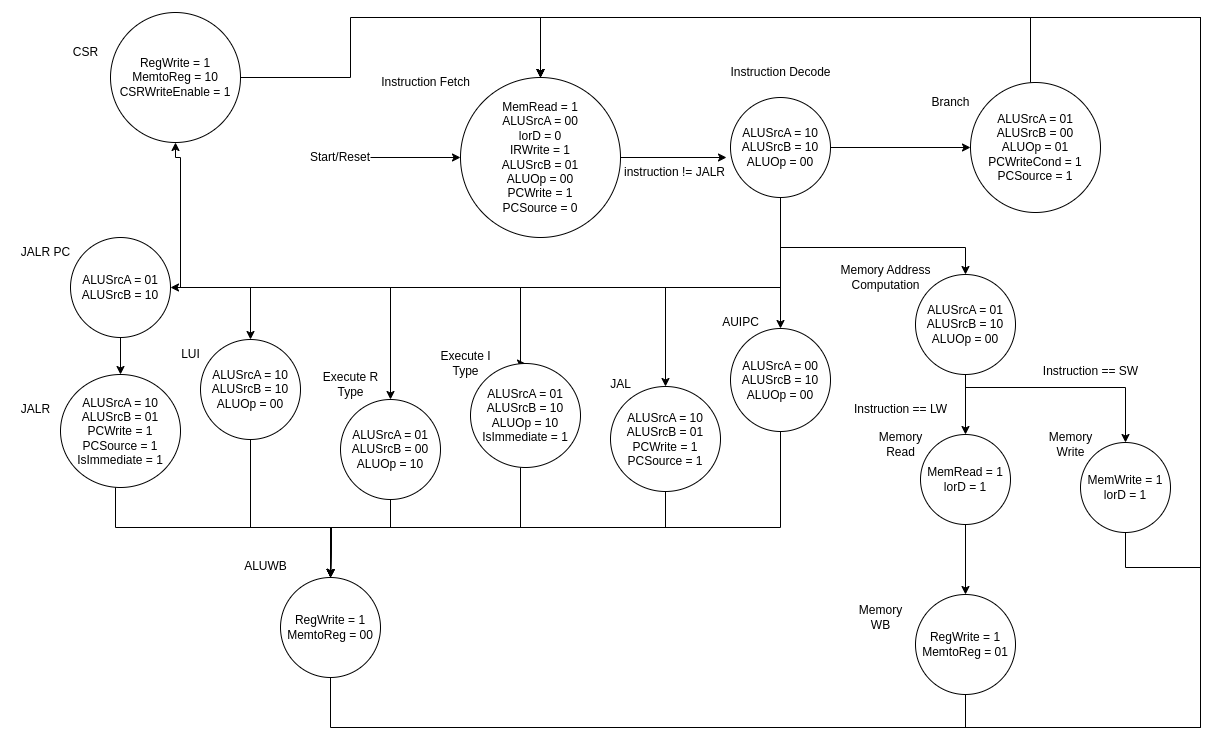

The diagram above was exported from draw.io. Its source (the exported page's mxGraphModel, read from the mxfile embedded in the PNG):
<mxGraphModel dx="2983" dy="1009" grid="1" gridSize="10" guides="1" tooltips="1" connect="1" arrows="1" fold="1" page="1" pageScale="1" pageWidth="1100" pageHeight="850" background="none" math="0" shadow="0">
  <root>
    <mxCell id="0" />
    <mxCell id="1" parent="0" />
    <mxCell id="y397iVqgfAQPCmiQE2a7-1" value="MemRead = 1&lt;br&gt;ALUSrcA = 00&lt;br&gt;lorD = 0&lt;br&gt;IRWrite = 1&lt;br&gt;ALUSrcB = 01&lt;br&gt;ALUOp = 00&lt;br&gt;PCWrite = 1&lt;br&gt;PCSource = 0" style="ellipse;whiteSpace=wrap;html=1;aspect=fixed;" parent="1" vertex="1">
      <mxGeometry x="260" y="70" width="160" height="160" as="geometry" />
    </mxCell>
    <mxCell id="y397iVqgfAQPCmiQE2a7-28" style="edgeStyle=orthogonalEdgeStyle;rounded=0;orthogonalLoop=1;jettySize=auto;html=1;entryX=0;entryY=0.5;entryDx=0;entryDy=0;" parent="1" source="y397iVqgfAQPCmiQE2a7-3" target="y397iVqgfAQPCmiQE2a7-5" edge="1">
      <mxGeometry relative="1" as="geometry" />
    </mxCell>
    <mxCell id="8pU6EKOlSpO53K29AxZ5-15" style="edgeStyle=orthogonalEdgeStyle;rounded=0;orthogonalLoop=1;jettySize=auto;html=1;" parent="1" source="y397iVqgfAQPCmiQE2a7-3" target="y397iVqgfAQPCmiQE2a7-6" edge="1">
      <mxGeometry relative="1" as="geometry">
        <Array as="points">
          <mxPoint x="580" y="280" />
          <mxPoint x="50" y="280" />
        </Array>
      </mxGeometry>
    </mxCell>
    <mxCell id="8pU6EKOlSpO53K29AxZ5-16" style="edgeStyle=orthogonalEdgeStyle;rounded=0;orthogonalLoop=1;jettySize=auto;html=1;" parent="1" source="y397iVqgfAQPCmiQE2a7-3" target="y397iVqgfAQPCmiQE2a7-11" edge="1">
      <mxGeometry relative="1" as="geometry">
        <Array as="points">
          <mxPoint x="580" y="280" />
          <mxPoint x="190" y="280" />
        </Array>
      </mxGeometry>
    </mxCell>
    <mxCell id="8pU6EKOlSpO53K29AxZ5-17" style="edgeStyle=orthogonalEdgeStyle;rounded=0;orthogonalLoop=1;jettySize=auto;html=1;entryX=0.5;entryY=0;entryDx=0;entryDy=0;" parent="1" source="y397iVqgfAQPCmiQE2a7-3" target="y397iVqgfAQPCmiQE2a7-14" edge="1">
      <mxGeometry relative="1" as="geometry">
        <Array as="points">
          <mxPoint x="580" y="280" />
          <mxPoint x="320" y="280" />
        </Array>
      </mxGeometry>
    </mxCell>
    <mxCell id="8pU6EKOlSpO53K29AxZ5-18" style="edgeStyle=orthogonalEdgeStyle;rounded=0;orthogonalLoop=1;jettySize=auto;html=1;entryX=0.5;entryY=0;entryDx=0;entryDy=0;" parent="1" source="y397iVqgfAQPCmiQE2a7-3" target="y397iVqgfAQPCmiQE2a7-13" edge="1">
      <mxGeometry relative="1" as="geometry">
        <Array as="points">
          <mxPoint x="580" y="280" />
          <mxPoint x="465" y="280" />
        </Array>
      </mxGeometry>
    </mxCell>
    <mxCell id="8pU6EKOlSpO53K29AxZ5-19" style="edgeStyle=orthogonalEdgeStyle;rounded=0;orthogonalLoop=1;jettySize=auto;html=1;" parent="1" source="y397iVqgfAQPCmiQE2a7-3" target="y397iVqgfAQPCmiQE2a7-8" edge="1">
      <mxGeometry relative="1" as="geometry" />
    </mxCell>
    <mxCell id="xiK0AQ7VRPVtOfdA7cVU-1" style="edgeStyle=orthogonalEdgeStyle;rounded=0;orthogonalLoop=1;jettySize=auto;html=1;" parent="1" source="y397iVqgfAQPCmiQE2a7-3" target="y397iVqgfAQPCmiQE2a7-4" edge="1">
      <mxGeometry relative="1" as="geometry">
        <Array as="points">
          <mxPoint x="580" y="240" />
          <mxPoint x="765" y="240" />
        </Array>
      </mxGeometry>
    </mxCell>
    <mxCell id="8aY0l7PkNPvUATuZ9dX5-6" style="edgeStyle=orthogonalEdgeStyle;rounded=0;orthogonalLoop=1;jettySize=auto;html=1;entryX=1;entryY=0.5;entryDx=0;entryDy=0;" parent="1" source="y397iVqgfAQPCmiQE2a7-3" target="8aY0l7PkNPvUATuZ9dX5-1" edge="1">
      <mxGeometry relative="1" as="geometry">
        <Array as="points">
          <mxPoint x="580" y="280" />
          <mxPoint x="-30" y="280" />
        </Array>
      </mxGeometry>
    </mxCell>
    <mxCell id="40aVKLr8PPfcD1qMoI3h-7" style="edgeStyle=orthogonalEdgeStyle;rounded=0;orthogonalLoop=1;jettySize=auto;html=1;entryX=0.5;entryY=1;entryDx=0;entryDy=0;" edge="1" parent="1" source="y397iVqgfAQPCmiQE2a7-3" target="40aVKLr8PPfcD1qMoI3h-1">
      <mxGeometry relative="1" as="geometry">
        <Array as="points">
          <mxPoint x="580" y="280" />
          <mxPoint x="-20" y="280" />
          <mxPoint x="-20" y="150" />
        </Array>
      </mxGeometry>
    </mxCell>
    <mxCell id="y397iVqgfAQPCmiQE2a7-3" value="ALUSrcA = 10&lt;br&gt;ALUSrcB = 10&lt;br&gt;ALUOp = 00" style="ellipse;whiteSpace=wrap;html=1;" parent="1" vertex="1">
      <mxGeometry x="530" y="90" width="100" height="100" as="geometry" />
    </mxCell>
    <mxCell id="y397iVqgfAQPCmiQE2a7-21" style="edgeStyle=orthogonalEdgeStyle;rounded=0;orthogonalLoop=1;jettySize=auto;html=1;entryX=0.5;entryY=0;entryDx=0;entryDy=0;" parent="1" source="y397iVqgfAQPCmiQE2a7-4" target="y397iVqgfAQPCmiQE2a7-12" edge="1">
      <mxGeometry relative="1" as="geometry" />
    </mxCell>
    <mxCell id="y397iVqgfAQPCmiQE2a7-43" style="edgeStyle=orthogonalEdgeStyle;rounded=0;orthogonalLoop=1;jettySize=auto;html=1;" parent="1" source="y397iVqgfAQPCmiQE2a7-4" target="y397iVqgfAQPCmiQE2a7-10" edge="1">
      <mxGeometry relative="1" as="geometry">
        <Array as="points">
          <mxPoint x="765" y="380" />
          <mxPoint x="925" y="380" />
        </Array>
      </mxGeometry>
    </mxCell>
    <mxCell id="y397iVqgfAQPCmiQE2a7-4" value="ALUSrcA = 01&lt;br&gt;ALUSrcB = 10&lt;br&gt;ALUOp = 00" style="ellipse;whiteSpace=wrap;html=1;" parent="1" vertex="1">
      <mxGeometry x="715" y="267" width="100" height="100" as="geometry" />
    </mxCell>
    <mxCell id="y397iVqgfAQPCmiQE2a7-53" style="edgeStyle=orthogonalEdgeStyle;rounded=0;orthogonalLoop=1;jettySize=auto;html=1;entryX=0.5;entryY=0;entryDx=0;entryDy=0;" parent="1" source="y397iVqgfAQPCmiQE2a7-5" target="y397iVqgfAQPCmiQE2a7-1" edge="1">
      <mxGeometry relative="1" as="geometry">
        <Array as="points">
          <mxPoint x="830" y="10" />
          <mxPoint x="340" y="10" />
        </Array>
      </mxGeometry>
    </mxCell>
    <mxCell id="y397iVqgfAQPCmiQE2a7-5" value="ALUSrcA = 01&lt;br&gt;ALUSrcB = 00&lt;br&gt;ALUOp = 01&lt;br&gt;PCWriteCond = 1&lt;br&gt;PCSource = 1" style="ellipse;whiteSpace=wrap;html=1;" parent="1" vertex="1">
      <mxGeometry x="770" y="75" width="130" height="130" as="geometry" />
    </mxCell>
    <mxCell id="8pU6EKOlSpO53K29AxZ5-5" style="edgeStyle=orthogonalEdgeStyle;rounded=0;orthogonalLoop=1;jettySize=auto;html=1;" parent="1" source="y397iVqgfAQPCmiQE2a7-6" edge="1">
      <mxGeometry relative="1" as="geometry">
        <mxPoint x="130" y="570" as="targetPoint" />
        <Array as="points">
          <mxPoint x="50" y="520" />
          <mxPoint x="131" y="520" />
        </Array>
      </mxGeometry>
    </mxCell>
    <mxCell id="y397iVqgfAQPCmiQE2a7-6" value="ALUSrcA = 10&lt;br style=&quot;border-color: var(--border-color);&quot;&gt;ALUSrcB = 10&lt;br style=&quot;border-color: var(--border-color);&quot;&gt;ALUOp = 00" style="ellipse;whiteSpace=wrap;html=1;" parent="1" vertex="1">
      <mxGeometry y="332" width="100" height="100" as="geometry" />
    </mxCell>
    <mxCell id="8pU6EKOlSpO53K29AxZ5-9" style="edgeStyle=orthogonalEdgeStyle;rounded=0;orthogonalLoop=1;jettySize=auto;html=1;" parent="1" source="y397iVqgfAQPCmiQE2a7-8" edge="1">
      <mxGeometry relative="1" as="geometry">
        <mxPoint x="130" y="570" as="targetPoint" />
        <Array as="points">
          <mxPoint x="580" y="520" />
          <mxPoint x="131" y="520" />
        </Array>
      </mxGeometry>
    </mxCell>
    <mxCell id="y397iVqgfAQPCmiQE2a7-8" value="ALUSrcA = 00&lt;br&gt;ALUSrcB = 10&lt;br&gt;ALUOp = 00" style="ellipse;whiteSpace=wrap;html=1;" parent="1" vertex="1">
      <mxGeometry x="530" y="321" width="100" height="103" as="geometry" />
    </mxCell>
    <mxCell id="8pU6EKOlSpO53K29AxZ5-3" style="edgeStyle=orthogonalEdgeStyle;rounded=0;orthogonalLoop=1;jettySize=auto;html=1;entryX=0.5;entryY=0;entryDx=0;entryDy=0;" parent="1" source="y397iVqgfAQPCmiQE2a7-9" target="y397iVqgfAQPCmiQE2a7-1" edge="1">
      <mxGeometry relative="1" as="geometry">
        <Array as="points">
          <mxPoint x="765" y="720" />
          <mxPoint x="1000" y="720" />
          <mxPoint x="1000" y="10" />
          <mxPoint x="340" y="10" />
        </Array>
      </mxGeometry>
    </mxCell>
    <mxCell id="y397iVqgfAQPCmiQE2a7-9" value="RegWrite = 1&lt;br&gt;MemtoReg = 01" style="ellipse;whiteSpace=wrap;html=1;" parent="1" vertex="1">
      <mxGeometry x="715" y="587" width="100" height="100" as="geometry" />
    </mxCell>
    <mxCell id="8pU6EKOlSpO53K29AxZ5-2" style="edgeStyle=orthogonalEdgeStyle;rounded=0;orthogonalLoop=1;jettySize=auto;html=1;entryX=0.5;entryY=0;entryDx=0;entryDy=0;" parent="1" source="y397iVqgfAQPCmiQE2a7-10" target="y397iVqgfAQPCmiQE2a7-1" edge="1">
      <mxGeometry relative="1" as="geometry">
        <Array as="points">
          <mxPoint x="925" y="560" />
          <mxPoint x="1000" y="560" />
          <mxPoint x="1000" y="10" />
          <mxPoint x="340" y="10" />
        </Array>
      </mxGeometry>
    </mxCell>
    <mxCell id="y397iVqgfAQPCmiQE2a7-10" value="MemWrite = 1&lt;br&gt;lorD = 1" style="ellipse;whiteSpace=wrap;html=1;" parent="1" vertex="1">
      <mxGeometry x="880" y="435" width="90" height="90" as="geometry" />
    </mxCell>
    <mxCell id="8pU6EKOlSpO53K29AxZ5-6" style="edgeStyle=orthogonalEdgeStyle;rounded=0;orthogonalLoop=1;jettySize=auto;html=1;" parent="1" source="y397iVqgfAQPCmiQE2a7-11" edge="1">
      <mxGeometry relative="1" as="geometry">
        <mxPoint x="130" y="570" as="targetPoint" />
        <Array as="points">
          <mxPoint x="190" y="520" />
          <mxPoint x="131" y="520" />
        </Array>
      </mxGeometry>
    </mxCell>
    <mxCell id="y397iVqgfAQPCmiQE2a7-11" value="ALUSrcA = 01&lt;br&gt;ALUSrcB = 00&lt;br&gt;ALUOp = 10" style="ellipse;whiteSpace=wrap;html=1;" parent="1" vertex="1">
      <mxGeometry x="140" y="392" width="100" height="100" as="geometry" />
    </mxCell>
    <mxCell id="y397iVqgfAQPCmiQE2a7-23" style="edgeStyle=orthogonalEdgeStyle;rounded=0;orthogonalLoop=1;jettySize=auto;html=1;entryX=0.5;entryY=0;entryDx=0;entryDy=0;" parent="1" source="y397iVqgfAQPCmiQE2a7-12" target="y397iVqgfAQPCmiQE2a7-9" edge="1">
      <mxGeometry relative="1" as="geometry" />
    </mxCell>
    <mxCell id="y397iVqgfAQPCmiQE2a7-12" value="MemRead = 1&lt;br&gt;lorD = 1" style="ellipse;whiteSpace=wrap;html=1;" parent="1" vertex="1">
      <mxGeometry x="720" y="427" width="90" height="90" as="geometry" />
    </mxCell>
    <mxCell id="8pU6EKOlSpO53K29AxZ5-8" style="edgeStyle=orthogonalEdgeStyle;rounded=0;orthogonalLoop=1;jettySize=auto;html=1;entryX=0.5;entryY=0;entryDx=0;entryDy=0;" parent="1" source="y397iVqgfAQPCmiQE2a7-13" target="y397iVqgfAQPCmiQE2a7-15" edge="1">
      <mxGeometry relative="1" as="geometry">
        <mxPoint x="130" y="560" as="targetPoint" />
        <Array as="points">
          <mxPoint x="465" y="520" />
          <mxPoint x="131" y="520" />
        </Array>
      </mxGeometry>
    </mxCell>
    <mxCell id="y397iVqgfAQPCmiQE2a7-13" value="ALUSrcA = 10&lt;br&gt;ALUSrcB = 01&lt;br&gt;PCWrite = 1&lt;br&gt;PCSource = 1" style="ellipse;whiteSpace=wrap;html=1;" parent="1" vertex="1">
      <mxGeometry x="410" y="379" width="110" height="105" as="geometry" />
    </mxCell>
    <mxCell id="8pU6EKOlSpO53K29AxZ5-7" style="edgeStyle=orthogonalEdgeStyle;rounded=0;orthogonalLoop=1;jettySize=auto;html=1;" parent="1" source="y397iVqgfAQPCmiQE2a7-14" edge="1">
      <mxGeometry relative="1" as="geometry">
        <mxPoint x="130" y="570" as="targetPoint" />
        <Array as="points">
          <mxPoint x="320" y="520" />
          <mxPoint x="131" y="520" />
        </Array>
      </mxGeometry>
    </mxCell>
    <mxCell id="y397iVqgfAQPCmiQE2a7-14" value="ALUSrcA = 01&lt;br style=&quot;border-color: var(--border-color);&quot;&gt;ALUSrcB = 10&lt;br style=&quot;border-color: var(--border-color);&quot;&gt;ALUOp = 10&lt;br&gt;IsImmediate = 1" style="ellipse;whiteSpace=wrap;html=1;" parent="1" vertex="1">
      <mxGeometry x="270" y="356" width="110" height="104" as="geometry" />
    </mxCell>
    <mxCell id="y397iVqgfAQPCmiQE2a7-51" style="edgeStyle=orthogonalEdgeStyle;rounded=0;orthogonalLoop=1;jettySize=auto;html=1;entryX=0.5;entryY=0;entryDx=0;entryDy=0;" parent="1" source="y397iVqgfAQPCmiQE2a7-15" target="y397iVqgfAQPCmiQE2a7-1" edge="1">
      <mxGeometry relative="1" as="geometry">
        <Array as="points">
          <mxPoint x="130" y="720" />
          <mxPoint x="1000" y="720" />
          <mxPoint x="1000" y="10" />
          <mxPoint x="340" y="10" />
        </Array>
      </mxGeometry>
    </mxCell>
    <mxCell id="y397iVqgfAQPCmiQE2a7-15" value="RegWrite = 1&lt;br&gt;MemtoReg = 00" style="ellipse;whiteSpace=wrap;html=1;" parent="1" vertex="1">
      <mxGeometry x="80" y="570" width="100" height="100" as="geometry" />
    </mxCell>
    <mxCell id="y397iVqgfAQPCmiQE2a7-55" style="edgeStyle=orthogonalEdgeStyle;rounded=0;orthogonalLoop=1;jettySize=auto;html=1;entryX=0;entryY=0.5;entryDx=0;entryDy=0;" parent="1" source="y397iVqgfAQPCmiQE2a7-16" target="y397iVqgfAQPCmiQE2a7-1" edge="1">
      <mxGeometry relative="1" as="geometry" />
    </mxCell>
    <mxCell id="y397iVqgfAQPCmiQE2a7-16" value="Start/Reset" style="text;html=1;strokeColor=none;fillColor=none;align=center;verticalAlign=middle;whiteSpace=wrap;rounded=0;" parent="1" vertex="1">
      <mxGeometry x="110" y="135" width="60" height="30" as="geometry" />
    </mxCell>
    <mxCell id="y397iVqgfAQPCmiQE2a7-17" value="Instruction Decode" style="text;html=1;align=center;verticalAlign=middle;resizable=0;points=[];autosize=1;strokeColor=none;fillColor=none;" parent="1" vertex="1">
      <mxGeometry x="520" y="50" width="120" height="30" as="geometry" />
    </mxCell>
    <mxCell id="y397iVqgfAQPCmiQE2a7-18" style="edgeStyle=orthogonalEdgeStyle;rounded=0;orthogonalLoop=1;jettySize=auto;html=1;entryX=-0.04;entryY=0.6;entryDx=0;entryDy=0;entryPerimeter=0;" parent="1" source="y397iVqgfAQPCmiQE2a7-1" target="y397iVqgfAQPCmiQE2a7-3" edge="1">
      <mxGeometry relative="1" as="geometry" />
    </mxCell>
    <mxCell id="y397iVqgfAQPCmiQE2a7-29" value="Branch" style="text;html=1;align=center;verticalAlign=middle;resizable=0;points=[];autosize=1;strokeColor=none;fillColor=none;" parent="1" vertex="1">
      <mxGeometry x="720" y="80" width="60" height="30" as="geometry" />
    </mxCell>
    <mxCell id="y397iVqgfAQPCmiQE2a7-30" value="Memory Address &lt;br&gt;Computation" style="text;html=1;align=center;verticalAlign=middle;resizable=0;points=[];autosize=1;strokeColor=none;fillColor=none;" parent="1" vertex="1">
      <mxGeometry x="630" y="250" width="110" height="40" as="geometry" />
    </mxCell>
    <mxCell id="y397iVqgfAQPCmiQE2a7-31" value="Memory &lt;br&gt;Read" style="text;html=1;align=center;verticalAlign=middle;resizable=0;points=[];autosize=1;strokeColor=none;fillColor=none;" parent="1" vertex="1">
      <mxGeometry x="665" y="417" width="70" height="40" as="geometry" />
    </mxCell>
    <mxCell id="y397iVqgfAQPCmiQE2a7-32" value="Memory &lt;br&gt;WB" style="text;html=1;align=center;verticalAlign=middle;resizable=0;points=[];autosize=1;strokeColor=none;fillColor=none;" parent="1" vertex="1">
      <mxGeometry x="645" y="590" width="70" height="40" as="geometry" />
    </mxCell>
    <mxCell id="y397iVqgfAQPCmiQE2a7-33" value="Memory &lt;br&gt;Write" style="text;html=1;align=center;verticalAlign=middle;resizable=0;points=[];autosize=1;strokeColor=none;fillColor=none;" parent="1" vertex="1">
      <mxGeometry x="835" y="417" width="70" height="40" as="geometry" />
    </mxCell>
    <mxCell id="y397iVqgfAQPCmiQE2a7-34" value="Execute R&lt;br&gt;Type" style="text;html=1;align=center;verticalAlign=middle;resizable=0;points=[];autosize=1;strokeColor=none;fillColor=none;" parent="1" vertex="1">
      <mxGeometry x="110" y="357" width="80" height="40" as="geometry" />
    </mxCell>
    <mxCell id="y397iVqgfAQPCmiQE2a7-35" value="Execute I&lt;br&gt;Type" style="text;html=1;align=center;verticalAlign=middle;resizable=0;points=[];autosize=1;strokeColor=none;fillColor=none;" parent="1" vertex="1">
      <mxGeometry x="230" y="336" width="70" height="40" as="geometry" />
    </mxCell>
    <mxCell id="y397iVqgfAQPCmiQE2a7-36" value="ALUWB" style="text;html=1;align=center;verticalAlign=middle;resizable=0;points=[];autosize=1;strokeColor=none;fillColor=none;" parent="1" vertex="1">
      <mxGeometry x="30" y="544" width="70" height="30" as="geometry" />
    </mxCell>
    <mxCell id="y397iVqgfAQPCmiQE2a7-38" value="JAL" style="text;html=1;align=center;verticalAlign=middle;resizable=0;points=[];autosize=1;strokeColor=none;fillColor=none;" parent="1" vertex="1">
      <mxGeometry x="400" y="362" width="40" height="30" as="geometry" />
    </mxCell>
    <mxCell id="y397iVqgfAQPCmiQE2a7-46" value="JALR" style="text;html=1;align=center;verticalAlign=middle;resizable=0;points=[];autosize=1;strokeColor=none;fillColor=none;" parent="1" vertex="1">
      <mxGeometry x="-190" y="387" width="50" height="30" as="geometry" />
    </mxCell>
    <mxCell id="y397iVqgfAQPCmiQE2a7-50" value="LUI" style="text;html=1;align=center;verticalAlign=middle;resizable=0;points=[];autosize=1;strokeColor=none;fillColor=none;" parent="1" vertex="1">
      <mxGeometry x="-30" y="332" width="40" height="30" as="geometry" />
    </mxCell>
    <mxCell id="y397iVqgfAQPCmiQE2a7-56" value="AUIPC" style="text;html=1;align=center;verticalAlign=middle;resizable=0;points=[];autosize=1;strokeColor=none;fillColor=none;" parent="1" vertex="1">
      <mxGeometry x="510" y="300" width="60" height="30" as="geometry" />
    </mxCell>
    <mxCell id="y397iVqgfAQPCmiQE2a7-57" value="Instruction Fetch" style="text;html=1;align=center;verticalAlign=middle;resizable=0;points=[];autosize=1;strokeColor=none;fillColor=none;" parent="1" vertex="1">
      <mxGeometry x="170" y="60" width="110" height="30" as="geometry" />
    </mxCell>
    <mxCell id="8pU6EKOlSpO53K29AxZ5-4" style="edgeStyle=orthogonalEdgeStyle;rounded=0;orthogonalLoop=1;jettySize=auto;html=1;" parent="1" source="8pU6EKOlSpO53K29AxZ5-1" target="y397iVqgfAQPCmiQE2a7-15" edge="1">
      <mxGeometry relative="1" as="geometry">
        <Array as="points">
          <mxPoint x="-85" y="520" />
          <mxPoint x="130" y="520" />
        </Array>
      </mxGeometry>
    </mxCell>
    <mxCell id="8pU6EKOlSpO53K29AxZ5-1" value="ALUSrcA = 10&lt;br&gt;ALUSrcB = 01&lt;br&gt;PCWrite = 1&lt;br&gt;PCSource = 1&lt;br&gt;IsImmediate = 1" style="ellipse;whiteSpace=wrap;html=1;" parent="1" vertex="1">
      <mxGeometry x="-140" y="367" width="120" height="113" as="geometry" />
    </mxCell>
    <mxCell id="8pU6EKOlSpO53K29AxZ5-21" value="instruction != JALR" style="text;html=1;align=center;verticalAlign=middle;resizable=0;points=[];autosize=1;strokeColor=none;fillColor=none;" parent="1" vertex="1">
      <mxGeometry x="414" y="150" width="120" height="30" as="geometry" />
    </mxCell>
    <mxCell id="8pU6EKOlSpO53K29AxZ5-22" value="Instruction == SW" style="text;html=1;align=center;verticalAlign=middle;resizable=0;points=[];autosize=1;strokeColor=none;fillColor=none;" parent="1" vertex="1">
      <mxGeometry x="830" y="349" width="120" height="30" as="geometry" />
    </mxCell>
    <mxCell id="8pU6EKOlSpO53K29AxZ5-23" value="Instruction == LW" style="text;html=1;align=center;verticalAlign=middle;resizable=0;points=[];autosize=1;strokeColor=none;fillColor=none;" parent="1" vertex="1">
      <mxGeometry x="640" y="387" width="120" height="30" as="geometry" />
    </mxCell>
    <mxCell id="8aY0l7PkNPvUATuZ9dX5-2" style="edgeStyle=orthogonalEdgeStyle;rounded=0;orthogonalLoop=1;jettySize=auto;html=1;entryX=0.5;entryY=0;entryDx=0;entryDy=0;" parent="1" source="8aY0l7PkNPvUATuZ9dX5-1" target="8pU6EKOlSpO53K29AxZ5-1" edge="1">
      <mxGeometry relative="1" as="geometry" />
    </mxCell>
    <mxCell id="8aY0l7PkNPvUATuZ9dX5-1" value="ALUSrcA = 01&lt;br&gt;ALUSrcB = 10" style="ellipse;whiteSpace=wrap;html=1;" parent="1" vertex="1">
      <mxGeometry x="-130" y="230" width="100" height="100" as="geometry" />
    </mxCell>
    <mxCell id="8aY0l7PkNPvUATuZ9dX5-3" value="JALR PC" style="text;html=1;align=center;verticalAlign=middle;resizable=0;points=[];autosize=1;strokeColor=none;fillColor=none;" parent="1" vertex="1">
      <mxGeometry x="-190" y="230" width="70" height="30" as="geometry" />
    </mxCell>
    <mxCell id="40aVKLr8PPfcD1qMoI3h-8" style="edgeStyle=orthogonalEdgeStyle;rounded=0;orthogonalLoop=1;jettySize=auto;html=1;entryX=0.5;entryY=0;entryDx=0;entryDy=0;" edge="1" parent="1" source="40aVKLr8PPfcD1qMoI3h-1" target="y397iVqgfAQPCmiQE2a7-1">
      <mxGeometry relative="1" as="geometry">
        <Array as="points">
          <mxPoint x="150" y="70" />
          <mxPoint x="150" y="10" />
          <mxPoint x="340" y="10" />
        </Array>
      </mxGeometry>
    </mxCell>
    <mxCell id="40aVKLr8PPfcD1qMoI3h-1" value="&lt;div&gt;&lt;span style=&quot;font-size: 12px;&quot;&gt;RegWrite = 1&lt;/span&gt;&lt;/div&gt;&lt;div&gt;&lt;span style=&quot;font-size: 12px;&quot;&gt;MemtoReg = 10&lt;/span&gt;&lt;/div&gt;&lt;div&gt;&lt;span style=&quot;font-size: 12px;&quot;&gt;CSRWriteEnable = 1&lt;/span&gt;&lt;br&gt;&lt;/div&gt;" style="ellipse;whiteSpace=wrap;html=1;" vertex="1" parent="1">
      <mxGeometry x="-90" y="5" width="130" height="130" as="geometry" />
    </mxCell>
    <mxCell id="40aVKLr8PPfcD1qMoI3h-2" value="CSR" style="text;html=1;align=center;verticalAlign=middle;resizable=0;points=[];autosize=1;strokeColor=none;fillColor=none;" vertex="1" parent="1">
      <mxGeometry x="-140" y="30" width="50" height="30" as="geometry" />
    </mxCell>
  </root>
</mxGraphModel>